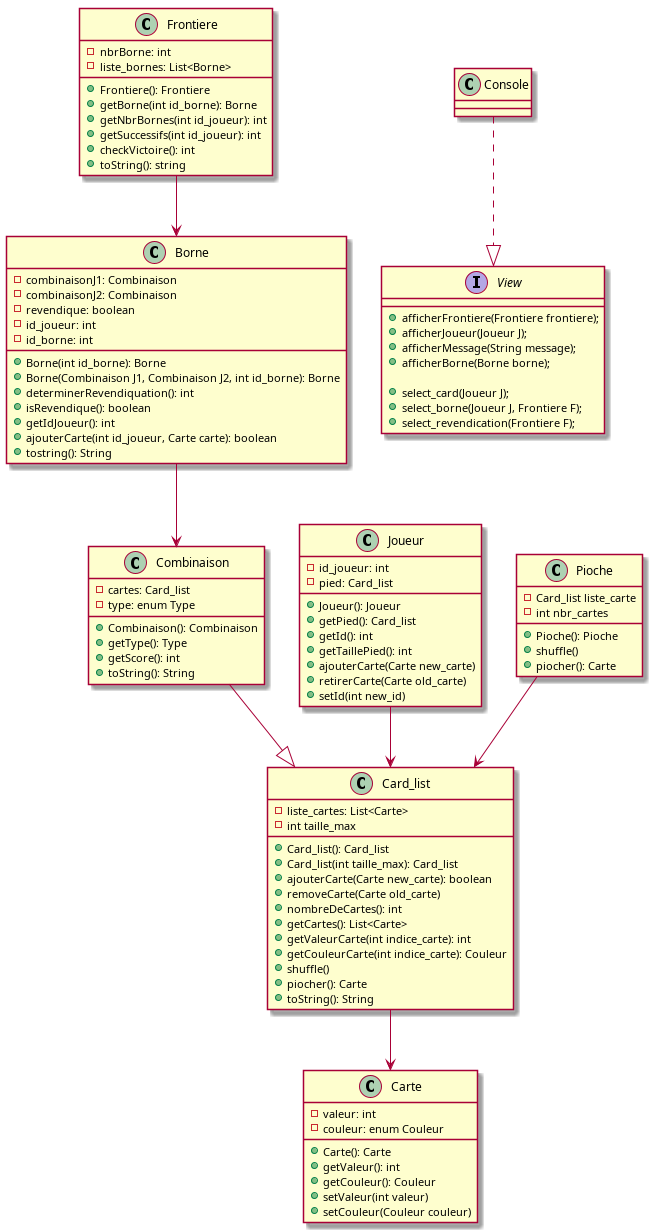

The diagram above was rendered by PlantUML. Its source (embedded in the PNG):
@startuml all

class Carte{
    - valeur: int
    - couleur: enum Couleur
    + Carte(): Carte
    + getValeur(): int
    + getCouleur(): Couleur
    + setValeur(int valeur)
    + setCouleur(Couleur couleur)
}

class Combinaison{
    - cartes: Card_list
    - type: enum Type
    + Combinaison(): Combinaison 
    + getType(): Type 
    + getScore(): int 
    + toString(): String
}

class Joueur{
    - id_joueur: int
    - pied: Card_list
    + Joueur(): Joueur
    + getPied(): Card_list
    + getId(): int
    + getTaillePied(): int
    + ajouterCarte(Carte new_carte)
    + retirerCarte(Carte old_carte)
    + setId(int new_id)
}

class Card_list{
    - liste_cartes: List<Carte>
    - int taille_max
    + Card_list(): Card_list
    + Card_list(int taille_max): Card_list
    + ajouterCarte(Carte new_carte): boolean
    + removeCarte(Carte old_carte)
    + nombreDeCartes(): int 
    + getCartes(): List<Carte> 
    + getValeurCarte(int indice_carte): int
    + getCouleurCarte(int indice_carte): Couleur
    + shuffle()
    + piocher(): Carte
    + toString(): String   
}

class Borne{
    - combinaisonJ1: Combinaison
    - combinaisonJ2: Combinaison
    - revendique: boolean
    - id_joueur: int
    - id_borne: int
    + Borne(int id_borne): Borne
    + Borne(Combinaison J1, Combinaison J2, int id_borne): Borne
    + determinerRevendiquation(): int
    + isRevendique(): boolean
    + getIdJoueur(): int
    + ajouterCarte(int id_joueur, Carte carte): boolean
    + tostring(): String
}

class Frontiere{
    - nbrBorne: int
    - liste_bornes: List<Borne>
    + Frontiere(): Frontiere
    + getBorne(int id_borne): Borne
    + getNbrBornes(int id_joueur): int
    + getSuccessifs(int id_joueur): int
    + checkVictoire(): int
    + toString(): string
}


class Pioche{
    - Card_list liste_carte
    - int nbr_cartes
    + Pioche(): Pioche
    + shuffle()
    + piocher(): Carte

}

Combinaison --|> Card_list
Joueur --> Card_list
Card_list --> Carte
Borne --> Combinaison
Frontiere --> Borne
Pioche --> Card_list



interface View{
    + afficherFrontiere(Frontiere frontiere);
    + afficherJoueur(Joueur J);
    + afficherMessage(String message);
    + afficherBorne(Borne borne);

    + select_card(Joueur J);
    + select_borne(Joueur J, Frontiere F);
    + select_revendication(Frontiere F);
}

class Console{

}

Console ..|> View

@enduml